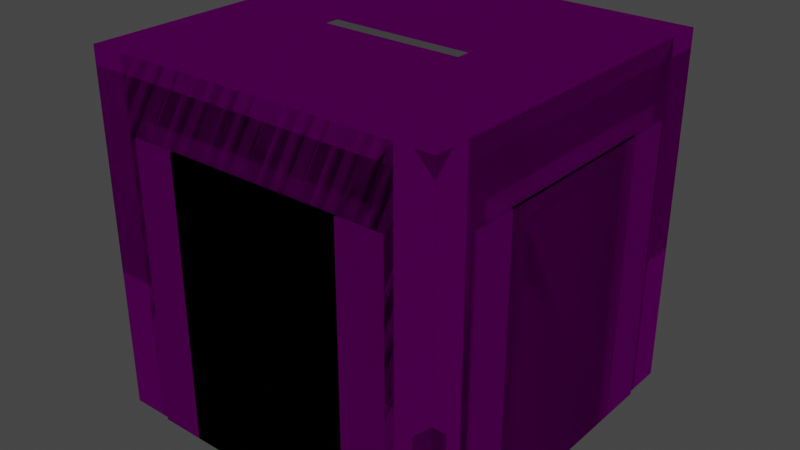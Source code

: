 # Source: map_node_test.blend  (saved by Blender 2.93.20; exported with 4.5.12 LTS)
import bpy
from mathutils import Matrix  # noqa: F401  (used for matrix-valued properties, if any)

bpy.ops.wm.read_factory_settings(use_empty=True)
scene = bpy.context.scene
scene.name = 'Scene'

# ---- collections
col_collection = bpy.data.collections.new('Collection'); scene.collection.children.link(col_collection)
col_north_face = bpy.data.collections.new('NORTH_FACE'); scene.collection.children.link(col_north_face)
col_east_face = bpy.data.collections.new('EAST_FACE'); scene.collection.children.link(col_east_face)
col_south_face = bpy.data.collections.new('SOUTH_FACE'); scene.collection.children.link(col_south_face)
col_west_face = bpy.data.collections.new('WEST_FACE'); scene.collection.children.link(col_west_face)

# ---- images (referenced by path relative to the original .blend; pixels are not part of the script)
import os
ASSET_DIR = os.environ.get("B2B_ASSET_DIR", "")  # directory of the original .blend (textures are referenced by path, not embedded)
HERE = os.path.dirname(os.path.abspath(__file__))  # packed textures are extracted next to this script under _unpacked/

def load_image(name, relpath, width, height, colorspace="sRGB"):
    """Load a texture the original file referenced (path relative to the .blend, or extracted next to this script)."""
    p = next((c for c in (os.path.join(HERE, relpath), os.path.join(ASSET_DIR, relpath)) if relpath and os.path.exists(c)), "")
    if p:
        img = bpy.data.images.load(p, check_existing=True)
        img.name = name
    else:  # same state as the original file: an image datablock whose file is absent (Cycles renders it pink)
        img = bpy.data.images.new(name, width, height)
        img.source = "FILE"
        img.filepath = "//" + (relpath or name)
    img.colorspace_settings.name = colorspace
    return img
img_shopping_tex_floor_1_png = load_image('shopping_tex_floor_1.png', 'shopping_tex_floor_1.png', 1024, 1024, 'sRGB')
img_medlab_wall_png = load_image('medlab_wall.png', 'medlab_wall.png', 1024, 1024, 'sRGB')
img_sliding_door_0_png = load_image('sliding_door_0.png', 'sliding_door_0.png', 1024, 1024, 'sRGB')
img_shopping_tex_floor_1_png_002 = load_image('shopping_tex_floor_1.png.002', 'shopping_tex_floor_1.png', 1024, 1024, 'sRGB')
img_double_door_png = load_image('double door.png', 'double door.png', 1024, 1024, 'sRGB')

# ---- materials (node trees are filled in below, after node groups)
mat_floor_mat = bpy.data.materials.new('FLOOR_MAT')
mat_floor_mat.use_transparent_shadow = False
mat_flat_wall_mat = bpy.data.materials.new('FLAT_WALL_MAT')
mat_flat_wall_mat.use_transparent_shadow = False
mat_pillar_wall_mat = bpy.data.materials.new('PILLAR_WALL_MAT')
mat_pillar_wall_mat.use_transparent_shadow = False
mat_indented_wall_mat = bpy.data.materials.new('INDENTED_WALL_MAT')
mat_indented_wall_mat.use_transparent_shadow = False
mat_door_mat = bpy.data.materials.new('DOOR_MAT')
mat_door_mat.use_transparent_shadow = False
mat_window_flat_wall_mat = bpy.data.materials.new('WINDOW_FLAT_WALL_MAT')
mat_window_flat_wall_mat.use_transparent_shadow = False
mat_double_door_mat = bpy.data.materials.new('DOUBLE_DOOR_MAT')
mat_double_door_mat.use_transparent_shadow = False

# ---- material node trees
mat_floor_mat.use_nodes = True; mat_floor_mat.node_tree.nodes.clear()
_N = mat_floor_mat.node_tree.nodes; _L = mat_floor_mat.node_tree.links
n0 = _N.new('ShaderNodeBsdfPrincipled'); n0.name = 'Principled BSDF'; n0.location = (10, 300)
n0.distribution = 'GGX'
n0.subsurface_method = 'BURLEY'
n0.inputs[3].default_value = 1.45
n0.inputs[13].default_value = 0.0
n0.inputs[27].default_value = (0.0, 0.0, 0.0, 1.0)
n0.inputs[28].default_value = 1.0
n1 = _N.new('ShaderNodeOutputMaterial'); n1.name = 'Material Output'; n1.location = (300, 300)
n2 = _N.new('ShaderNodeTexImage'); n2.name = 'Image Texture'; n2.location = (-280, 280)
n2.image = img_shopping_tex_floor_1_png
_L.new(n0.outputs[0], n1.inputs[0])
_L.new(n2.outputs[0], n0.inputs[0])
n1.is_active_output = True
mat_flat_wall_mat.use_nodes = True; mat_flat_wall_mat.node_tree.nodes.clear()
_N = mat_flat_wall_mat.node_tree.nodes; _L = mat_flat_wall_mat.node_tree.links
n0 = _N.new('ShaderNodeBsdfPrincipled'); n0.name = 'Principled BSDF'; n0.location = (10, 300)
n0.distribution = 'GGX'
n0.subsurface_method = 'BURLEY'
n0.inputs[2].default_value = 0.9505
n0.inputs[3].default_value = 1.45
n0.inputs[13].default_value = 0.0
n0.inputs[27].default_value = (0.0, 0.0, 0.0, 1.0)
n0.inputs[28].default_value = 1.0
n1 = _N.new('ShaderNodeOutputMaterial'); n1.name = 'Material Output'; n1.location = (300, 300)
n2 = _N.new('ShaderNodeTexImage'); n2.name = 'Image Texture'; n2.location = (-280, 280)
n2.image = img_shopping_tex_floor_1_png
_L.new(n0.outputs[0], n1.inputs[0])
_L.new(n2.outputs[0], n0.inputs[0])
n1.is_active_output = True
mat_pillar_wall_mat.use_nodes = True; mat_pillar_wall_mat.node_tree.nodes.clear()
_N = mat_pillar_wall_mat.node_tree.nodes; _L = mat_pillar_wall_mat.node_tree.links
n0 = _N.new('ShaderNodeBsdfPrincipled'); n0.name = 'Principled BSDF'; n0.location = (10, 300)
n0.distribution = 'GGX'
n0.subsurface_method = 'BURLEY'
n0.inputs[2].default_value = 0.802
n0.inputs[3].default_value = 1.45
n0.inputs[13].default_value = 0.0
n0.inputs[15].default_value = 0.08911
n0.inputs[27].default_value = (0.0, 0.0, 0.0, 1.0)
n0.inputs[28].default_value = 1.0
n1 = _N.new('ShaderNodeOutputMaterial'); n1.name = 'Material Output'; n1.location = (300, 300)
n2 = _N.new('ShaderNodeTexImage'); n2.name = 'Image Texture'; n2.location = (-280, 280)
n2.image = img_medlab_wall_png
_L.new(n0.outputs[0], n1.inputs[0])
_L.new(n2.outputs[0], n0.inputs[0])
n1.is_active_output = True
mat_indented_wall_mat.use_nodes = True; mat_indented_wall_mat.node_tree.nodes.clear()
_N = mat_indented_wall_mat.node_tree.nodes; _L = mat_indented_wall_mat.node_tree.links
n0 = _N.new('ShaderNodeBsdfPrincipled'); n0.name = 'Principled BSDF'; n0.location = (10, 300)
n0.distribution = 'GGX'
n0.subsurface_method = 'BURLEY'
n0.inputs[2].default_value = 0.0
n0.inputs[3].default_value = 1.45
n0.inputs[13].default_value = 0.0
n0.inputs[27].default_value = (0.0, 0.0, 0.0, 1.0)
n0.inputs[28].default_value = 1.0
n1 = _N.new('ShaderNodeOutputMaterial'); n1.name = 'Material Output'; n1.location = (300, 300)
n2 = _N.new('ShaderNodeTexImage'); n2.name = 'Image Texture'; n2.location = (-280, 280)
n2.image = img_medlab_wall_png
_L.new(n0.outputs[0], n1.inputs[0])
_L.new(n2.outputs[0], n0.inputs[0])
n1.is_active_output = True
mat_door_mat.use_nodes = True; mat_door_mat.node_tree.nodes.clear()
_N = mat_door_mat.node_tree.nodes; _L = mat_door_mat.node_tree.links
n0 = _N.new('ShaderNodeBsdfPrincipled'); n0.name = 'Principled BSDF'; n0.location = (10, 300)
n0.distribution = 'GGX'
n0.subsurface_method = 'BURLEY'
n0.inputs[1].default_value = 0.3564
n0.inputs[2].default_value = 0.7921
n0.inputs[3].default_value = 1.45
n0.inputs[13].default_value = 0.0
n0.inputs[27].default_value = (0.0, 0.0, 0.0, 1.0)
n0.inputs[28].default_value = 1.0
n1 = _N.new('ShaderNodeOutputMaterial'); n1.name = 'Material Output'; n1.location = (300, 300)
n2 = _N.new('ShaderNodeTexImage'); n2.name = 'Image Texture'; n2.location = (-280, 280)
n2.image = img_sliding_door_0_png
_L.new(n0.outputs[0], n1.inputs[0])
_L.new(n2.outputs[0], n0.inputs[0])
n1.is_active_output = True
mat_window_flat_wall_mat.use_nodes = True; mat_window_flat_wall_mat.node_tree.nodes.clear()
_N = mat_window_flat_wall_mat.node_tree.nodes; _L = mat_window_flat_wall_mat.node_tree.links
n0 = _N.new('ShaderNodeBsdfPrincipled'); n0.name = 'Principled BSDF'; n0.location = (10, 300)
n0.distribution = 'GGX'
n0.subsurface_method = 'BURLEY'
n0.inputs[2].default_value = 0.9505
n0.inputs[3].default_value = 1.45
n0.inputs[13].default_value = 0.0
n0.inputs[27].default_value = (0.0, 0.0, 0.0, 1.0)
n0.inputs[28].default_value = 1.0
n1 = _N.new('ShaderNodeOutputMaterial'); n1.name = 'Material Output'; n1.location = (300, 300)
n2 = _N.new('ShaderNodeTexImage'); n2.name = 'Image Texture'; n2.location = (-280, 280)
n2.image = img_shopping_tex_floor_1_png_002
_L.new(n0.outputs[0], n1.inputs[0])
_L.new(n2.outputs[0], n0.inputs[0])
n1.is_active_output = True
mat_double_door_mat.use_nodes = True; mat_double_door_mat.node_tree.nodes.clear()
_N = mat_double_door_mat.node_tree.nodes; _L = mat_double_door_mat.node_tree.links
n0 = _N.new('ShaderNodeBsdfPrincipled'); n0.name = 'Principled BSDF'; n0.location = (10, 300)
n0.distribution = 'GGX'
n0.subsurface_method = 'BURLEY'
n0.inputs[1].default_value = 0.3564
n0.inputs[2].default_value = 0.7921
n0.inputs[3].default_value = 1.45
n0.inputs[13].default_value = 0.0
n0.inputs[27].default_value = (0.0, 0.0, 0.0, 1.0)
n0.inputs[28].default_value = 1.0
n1 = _N.new('ShaderNodeOutputMaterial'); n1.name = 'Material Output'; n1.location = (300, 300)
n2 = _N.new('ShaderNodeTexImage'); n2.name = 'Image Texture'; n2.location = (-280, 280)
n2.image = img_double_door_png
_L.new(n0.outputs[0], n1.inputs[0])
_L.new(n2.outputs[0], n0.inputs[0])
n1.is_active_output = True

# ---- world
world_world = bpy.data.worlds.new('World'); scene.world = world_world
world_world.use_nodes = True; world_world.node_tree.nodes.clear()
_N = world_world.node_tree.nodes; _L = world_world.node_tree.links
n0 = _N.new('ShaderNodeOutputWorld'); n0.name = 'World Output'; n0.location = (300, 300)
n1 = _N.new('ShaderNodeBackground'); n1.name = 'Background'; n1.location = (10, 300)
n1.inputs[0].default_value = (0.05088, 0.05088, 0.05088, 1.0)
_L.new(n1.outputs[0], n0.inputs[0])
n0.is_active_output = True
world_world.color = (0.05088, 0.05088, 0.05088)
world_world.use_sun_shadow = False
world_world.sun_shadow_jitter_overblur = 0.0

# ---- lights
light_point = bpy.data.lights.new('Point', 'POINT')
light_point.color = (0.6228, 0.5852, 0.6619)
light_point.specular_factor = 0.6982
light_point.diffuse_factor = 0.7072
light_point.transmission_factor = 0.0
light_point.energy = 1.8
light_point.shadow_soft_size = 0.19
light_point.shadow_maximum_resolution = 0.006
light_point.use_absolute_resolution = True

# ---- meshes
me_plane_001 = bpy.data.meshes.new('Plane.001')
me_plane_001.from_pydata([(-1.0, -1.0, 0.0), (1.0, -1.0, 0.0), (-1.0, 1.0, 0.0), (1.0, 1.0, 0.0)], [], [(0, 1, 3, 2)])
_uv = me_plane_001.uv_layers.new(name='UVMap')
_uv.uv.foreach_set('vector', [0.0, 0.0, 1.0, 0.0, 1.0, 1.0, 0.0, 1.0])
me_plane_001.materials.append(mat_floor_mat)
me_plane_001.use_remesh_fix_poles = True
me_plane_001.use_remesh_preserve_attributes = False
me_plane_001.update()
me_plane_009 = bpy.data.meshes.new('Plane.009')
me_plane_009.from_pydata([(-1.0, -1.0, 0.0), (1.0, -1.0, 0.0), (-1.0, 1.0, 0.0), (1.0, 1.0, 0.0)], [], [(0, 1, 3, 2)])
_uv = me_plane_009.uv_layers.new(name='UVMap')
_uv.uv.foreach_set('vector', [0.0, 0.0, 1.0, 0.0, 1.0, 1.0, 0.0, 1.0])
me_plane_009.materials.append(mat_floor_mat)
me_plane_009.use_remesh_fix_poles = True
me_plane_009.use_remesh_preserve_attributes = False
me_plane_009.update()
me_cube = bpy.data.meshes.new('Cube')
me_cube.from_pydata([(-0.5, -0.16, -0.1131), (-0.4, -0.0768, -1.49e-08), (-0.5, 0.16, -0.1131), (-0.4, 0.0768, -1.49e-08), (0.5, -0.16, -0.1131), (0.4, -0.0768, -1.49e-08), (0.5, 0.16, -0.1131), (0.4, 0.0768, -1.49e-08)], [], [(0, 1, 3, 2), (2, 3, 7, 6), (6, 7, 5, 4), (4, 5, 1, 0), (2, 6, 4, 0), (7, 3, 1, 5)])
_uv = me_cube.uv_layers.new(name='UVMap')
_uv.uv.foreach_set('vector', [0.375, 0.0, 0.625, 0.0, 0.625, 0.25, 0.375, 0.25, 0.375, 0.25, 0.625, 0.25, 0.625, 0.5, 0.375, 0.5, 0.375, 0.5, 0.625, 0.5, 0.625, 0.75, 0.375, 0.75, 0.375, 0.75, 0.625, 0.75, 0.625, 1.0, 0.375, 1.0, 0.125, 0.5, 0.375, 0.5, 0.375, 0.75, 0.125, 0.75, 0.625, 0.5, 0.875, 0.5, 0.875, 0.75, 0.625, 0.75])
me_cube.use_remesh_fix_poles = True
me_cube.use_remesh_preserve_attributes = False
me_cube.update()
me_plane_002 = bpy.data.meshes.new('Plane.002')
me_plane_002.from_pydata([(-1.0, -1.0, 0.0), (1.0, -1.0, 0.0), (-1.0, 1.0, 0.0), (1.0, 1.0, 0.0)], [], [(0, 1, 3, 2)])
_uv = me_plane_002.uv_layers.new(name='UVMap')
_uv.uv.foreach_set('vector', [0.0, 0.0, 1.0, 0.0, 1.0, 1.0, 0.0, 1.0])
me_plane_002.materials.append(mat_flat_wall_mat)
me_plane_002.use_remesh_fix_poles = True
me_plane_002.use_remesh_preserve_attributes = False
me_plane_002.update()
me_plane_005 = bpy.data.meshes.new('Plane.005')
me_plane_005.from_pydata([(-1.0, -0.8, -1.51e-08), (1.0, -0.8, -1.51e-08), (-1.0, 0.8, 1.51e-08), (1.0, 0.8, 1.51e-08), (-1.0, -0.8, 0.2), (1.0, -0.8, 0.2), (-1.0, 0.8, 0.2), (1.0, 0.8, 0.2), (-1.0, -1.0, 0.2), (1.0, -1.0, 0.2), (-1.0, 1.0, 0.2), (1.0, 1.0, 0.2), (-1.0, -1.0, 0.0), (1.0, -1.0, 0.0), (-1.0, 1.0, 0.0), (1.0, 1.0, 0.0)], [], [(0, 1, 3, 2), (2, 3, 7, 6), (1, 0, 4, 5), (6, 7, 11, 10), (5, 4, 8, 9), (10, 11, 15, 14), (9, 8, 12, 13)])
_uv = me_plane_005.uv_layers.new(name='UVMap')
_uv.uv.foreach_set('vector', [0.09921, 1.0, 0.09921, 0.0, 0.8992, 0.0, 0.8992, 1.0, 0.8999, 1.0, 0.8999, 0.0, 0.9999, 0.0, 0.9999, 1.0, 0.1, 0.0, 0.1, 1.0, 0.0, 1.0, 1.49e-08, 0.0, 0.9, 1.0, 0.9, 0.0, 1.0, 0.0, 1.0, 1.0, 0.09959, 0.0, 0.09959, 1.0, -0.0004122, 1.0, -0.0004122, 0.0, 0.9002, 1.0, 0.9002, 0.0, 1.0, 0.0, 1.0, 1.0, 0.1, 0.0, 0.1, 1.0, -7.451e-08, 1.0, 8.941e-08, 0.0])
me_plane_005.materials.append(mat_pillar_wall_mat)
me_plane_005.use_remesh_fix_poles = True
me_plane_005.use_remesh_preserve_attributes = False
me_plane_005.update()
me_plane_010 = bpy.data.meshes.new('Plane.010')
me_plane_010.from_pydata([(0.3, -1.0, -7.41e-15), (1.0, -1.0, 0.0), (0.3, 1.0, -7.41e-15), (1.0, 1.0, 0.0), (0.2, -1.0, -0.1), (0.2, 1.0, -0.1), (-0.9, -1.0, -0.1), (-0.9, 1.0, -0.1), (1.0, -1.0, -0.1), (1.0, 1.0, -0.1), (-1.0, -1.0, 0.0), (-1.0, 1.0, 0.0), (-1.0, -1.0, -0.1), (-1.0, 1.0, -0.1)], [], [(0, 1, 3, 2), (0, 2, 5, 4), (4, 5, 7, 6), (2, 3, 9, 5), (1, 0, 4, 8), (6, 7, 11, 10), (6, 10, 12), (11, 7, 13)])
_uv = me_plane_010.uv_layers.new(name='UVMap')
_uv.uv.foreach_set('vector', [1.192e-07, 0.2713, 8.941e-08, 0.0, 1.0, 8.941e-08, 1.0, 0.2713, 1.192e-07, 0.2713, 1.0, 0.2713, 1.0, 0.304, 1.192e-07, 0.304, 1.192e-07, 0.304, 1.0, 0.304, 1.0, 0.95, 0.0, 0.95, 0.9524, 0.2238, 0.9524, 0.0, 1.0, 0.0, 1.0, 0.2714, 1.0, -0.0001997, 1.0, 0.2228, 0.9524, 0.2704, 0.9524, -0.0001997, 0.0, 0.95, 1.0, 0.95, 1.0, 1.0, 0.0, 1.0, 0.0, 0.9524, 0.04762, 1.0, 0.0, 1.0, 0.9861, 0.7619, 0.9861, 0.8292, 0.9524, 0.7956])
me_plane_010.materials.append(mat_indented_wall_mat)
me_plane_010.use_remesh_fix_poles = True
me_plane_010.use_remesh_preserve_attributes = False
me_plane_010.update()
me_cube_001 = bpy.data.meshes.new('Cube.001')
me_cube_001.from_pydata([(-0.4, -0.0124, -1.0), (-0.4, -0.0124, 0.5), (-0.4, 0.138, -1.0), (-0.4, 0.138, 0.5), (0.4, -0.0124, -1.0), (0.4, -0.0124, 0.5), (0.4, 0.138, -1.0), (0.4, 0.138, 0.5), (-0.5, 0.138, -1.0), (-0.5, -0.0124, -1.0), (-0.5, -0.0124, 0.5), (-0.5, 0.138, 0.5), (0.5, 0.138, 0.5), (0.5, 0.138, -1.0), (0.5, -0.0124, -1.0), (0.5, -0.0124, 0.5), (-0.4, -0.0124, 0.6), (-0.4, 0.138, 0.6), (0.4, 0.138, 0.6), (0.4, -0.0124, 0.6), (-0.5, -0.0124, 0.6), (-0.5, 0.138, 0.6), (0.5, 0.138, 0.6), (0.5, -0.0124, 0.6), (-0.4, 0.1096, 0.5), (-0.4, 0.1096, -1.0), (0.4, 0.1096, -1.0), (0.4, 0.1096, 0.5)], [], [(12, 7, 18, 22), (5, 4, 14, 15), (4, 5, 1, 0), (1, 5, 19, 16), (9, 10, 11, 8), (2, 0, 9, 8), (3, 2, 8, 11), (0, 1, 10, 9), (13, 12, 15, 14), (4, 6, 13, 14), (15, 12, 22, 23), (6, 7, 12, 13), (16, 17, 21, 20), (18, 17, 16, 19), (18, 19, 23, 22), (7, 3, 17, 18), (3, 11, 21, 17), (5, 15, 23, 19), (11, 10, 20, 21), (10, 1, 16, 20), (25, 24, 27, 26), (3, 7, 27, 24), (2, 3, 24, 25), (7, 6, 26, 27)])
_uv = me_cube_001.uv_layers.new(name='UVMap')
_uv.uv.foreach_set('vector', [0.002383, 0.9708, 0.06666, 0.9708, 0.06666, 1.0, 0.002383, 1.0, 0.625, 0.75, 0.375, 0.75, 0.375, 0.75, 0.625, 0.75, 0.375, 0.75, 0.625, 0.75, 0.625, 1.0, 0.375, 1.0, 0.625, 1.0, 0.625, 0.75, 0.625, 0.75, 0.625, 1.0, 0.03508, 0.4599, 0.03508, 0.4855, 0.02935, 0.4855, 0.02935, 0.4599, 0.125, 0.5, 0.125, 0.75, 0.125, 0.75, 0.125, 0.5, 0.001194, 0.9706, 0.001194, 0.002215, 0.06406, 0.002215, 0.06406, 0.9706, 0.375, 1.0, 0.625, 1.0, 0.625, 1.0, 0.375, 1.0, 0.02935, 0.4599, 0.02935, 0.4855, 0.02361, 0.4855, 0.02361, 0.4599, 0.375, 0.75, 0.375, 0.5, 0.375, 0.5, 0.375, 0.75, 0.02361, 0.4855, 0.02935, 0.4855, 0.02935, 0.4872, 0.02361, 0.4872, 0.06107, 0.002622, 0.06107, 0.9714, 0.001134, 0.9714, 0.001135, 0.002622, 0.03508, 0.4668, 0.04789, 0.4668, 0.04789, 0.4675, 0.03508, 0.4675, 0.04789, 0.4606, 0.04789, 0.4668, 0.03508, 0.4668, 0.03508, 0.4606, 0.04789, 0.4606, 0.03508, 0.4606, 0.03508, 0.4599, 0.04789, 0.4599, 0.06666, 0.9708, 0.9366, 0.9708, 0.9366, 1.0, 0.06666, 1.0, 0.9366, 0.9708, 0.9995, 0.9708, 0.9995, 1.0, 0.9366, 1.0, 0.625, 0.75, 0.625, 0.75, 0.625, 0.75, 0.625, 0.75, 0.02935, 0.4855, 0.03508, 0.4855, 0.03508, 0.4872, 0.02935, 0.4872, 0.625, 1.0, 0.625, 1.0, 0.625, 1.0, 0.625, 1.0, 0.9308, 0.02718, 0.9308, 0.9728, 0.06373, 0.9728, 0.06373, 0.02718, 0.625, 0.25, 0.625, 0.5, 0.625, 0.5, 0.625, 0.25, 0.375, 0.25, 0.625, 0.25, 0.625, 0.25, 0.375, 0.25, 0.625, 0.5, 0.375, 0.5, 0.375, 0.5, 0.625, 0.5])
me_cube_001.materials.append(mat_door_mat)
me_cube_001.use_remesh_fix_poles = True
me_cube_001.use_remesh_preserve_attributes = False
me_cube_001.update()
me_plane_003 = bpy.data.meshes.new('Plane.003')
me_plane_003.from_pydata([(-1.0, -1.0, 0.0), (1.0, -1.0, 0.0), (-1.0, 1.0, 0.0), (1.0, 1.0, 0.0), (0.3545, -0.6748, 0.0), (-0.705, -0.6748, 0.0), (-0.705, 0.6748, 0.0), (0.3545, 0.6748, 0.0), (0.3545, -0.6748, -0.1), (-0.705, -0.6748, -0.1), (-0.705, 0.6748, -0.1), (0.3545, 0.6748, -0.1), (-1.0, -1.0, -0.1), (1.0, -1.0, -0.1), (-1.0, 1.0, -0.1), (1.0, 1.0, -0.1)], [], [(6, 2, 0, 5), (5, 0, 1, 3, 2, 6, 7, 4), (7, 6, 10, 11), (5, 4, 8, 9), (6, 5, 9, 10), (4, 7, 11, 8), (2, 3, 15, 14), (1, 0, 12, 13)])
_uv = me_plane_003.uv_layers.new(name='UVMap')
_uv.uv.foreach_set('vector', [0.8374, 0.8525, 1.0, 1.0, -5.96e-08, 1.0, 0.1626, 0.8525, 0.1626, 0.8525, -5.96e-08, 1.0, 0.0, -5.96e-08, 1.0, 0.0, 1.0, 1.0, 0.8374, 0.8525, 0.8374, 0.3227, 0.1626, 0.3227, 0.8374, 0.3227, 0.8374, 0.8525, 0.8374, 0.8525, 0.8374, 0.3227, 0.1626, 0.8525, 0.1626, 0.3227, 0.1626, 0.3227, 0.1626, 0.8525, 0.8374, 0.8525, 0.1626, 0.8525, 0.1626, 0.8525, 0.8374, 0.8525, 0.1626, 0.3227, 0.8374, 0.3227, 0.8374, 0.3227, 0.1626, 0.3227, 1.0, 1.0, 1.0, 0.0, 1.0, 0.0, 1.0, 1.0, 0.0, -5.96e-08, -5.96e-08, 1.0, -5.96e-08, 1.0, 0.0, -5.96e-08])
me_plane_003.materials.append(mat_window_flat_wall_mat)
me_plane_003.use_remesh_fix_poles = True
me_plane_003.use_remesh_preserve_attributes = False
me_plane_003.update()
me_cube_002 = bpy.data.meshes.new('Cube.002')
me_cube_002.from_pydata([(-0.4, -0.0124, -1.0), (-0.4, -0.0124, 0.5), (-0.4, 0.138, -1.0), (-0.4, 0.138, 0.5), (0.4, -0.0124, -1.0), (0.4, -0.0124, 0.5), (0.4, 0.138, -1.0), (0.4, 0.138, 0.5), (-0.5, 0.138, -1.0), (-0.5, -0.0124, -1.0), (-0.5, -0.0124, 0.5), (-0.5, 0.138, 0.5), (0.5, 0.138, 0.5), (0.5, 0.138, -1.0), (0.5, -0.0124, -1.0), (0.5, -0.0124, 0.5), (-0.4, -0.0124, 0.6), (-0.4, 0.138, 0.6), (0.4, 0.138, 0.6), (0.4, -0.0124, 0.6), (-0.5, -0.0124, 0.6), (-0.5, 0.138, 0.6), (0.5, 0.138, 0.6), (0.5, -0.0124, 0.6), (-0.4, 0.1096, 0.5), (-0.4, 0.1096, -1.0), (0.4, 0.1096, -1.0), (0.4, 0.1096, 0.5)], [], [(12, 7, 18, 22), (5, 4, 14, 15), (4, 5, 1, 0), (1, 5, 19, 16), (9, 10, 11, 8), (2, 0, 9, 8), (3, 2, 8, 11), (0, 1, 10, 9), (13, 12, 15, 14), (4, 6, 13, 14), (15, 12, 22, 23), (6, 7, 12, 13), (16, 17, 21, 20), (18, 17, 16, 19), (18, 19, 23, 22), (7, 3, 17, 18), (3, 11, 21, 17), (5, 15, 23, 19), (11, 10, 20, 21), (10, 1, 16, 20), (25, 24, 27, 26), (3, 7, 27, 24), (2, 3, 24, 25), (7, 6, 26, 27)])
_uv = me_cube_002.uv_layers.new(name='UVMap')
_uv.uv.foreach_set('vector', [0.6625, 0.9141, 0.7268, 0.9141, 0.7268, 0.9436, 0.6625, 0.9436, 0.625, 0.75, 0.375, 0.75, 0.375, 0.75, 0.625, 0.75, 0.375, 0.75, 0.625, 0.75, 0.625, 1.0, 0.375, 1.0, 0.625, 1.0, 0.625, 0.75, 0.625, 0.75, 0.625, 1.0, 0.7187, 0.9188, 0.7187, 0.9445, 0.7129, 0.9445, 0.7129, 0.9188, 0.125, 0.5, 0.125, 0.75, 0.125, 0.75, 0.125, 0.5, 0.8696, 0.9444, 0.5979, 0.9444, 0.5979, 0.9268, 0.8696, 0.9268, 0.375, 1.0, 0.625, 1.0, 0.625, 1.0, 0.375, 1.0, 0.7129, 0.9188, 0.7129, 0.9445, 0.7072, 0.9445, 0.7072, 0.9188, 0.375, 0.75, 0.375, 0.5, 0.375, 0.5, 0.375, 0.75, 0.7072, 0.9445, 0.7129, 0.9445, 0.7129, 0.9462, 0.7072, 0.9462, 0.5878, 0.9267, 0.8963, 0.9267, 0.8963, 0.9458, 0.5878, 0.9458, 0.7187, 0.9257, 0.7315, 0.9257, 0.7315, 0.9265, 0.7187, 0.9265, 0.7315, 0.9196, 0.7315, 0.9257, 0.7187, 0.9257, 0.7187, 0.9196, 0.7315, 0.9196, 0.7187, 0.9196, 0.7187, 0.9188, 0.7315, 0.9188, 0.6026, 0.9397, 0.8889, 0.9397, 0.8889, 0.9494, 0.6026, 0.9494, 0.6944, 0.922, 0.7573, 0.922, 0.7573, 0.9514, 0.6944, 0.9514, 0.625, 0.75, 0.625, 0.75, 0.625, 0.75, 0.625, 0.75, 0.7129, 0.9445, 0.7187, 0.9445, 0.7187, 0.9462, 0.7129, 0.9462, 0.625, 1.0, 0.625, 1.0, 0.625, 1.0, 0.625, 1.0, 0.9507, 0.01683, 0.9656, 0.9781, 0.02823, 0.9675, 0.03679, 0.01996, 0.7586, 0.9191, 0.7586, 0.9559, 0.7586, 0.9559, 0.7586, 0.9191, 0.7219, 0.9191, 0.7586, 0.9191, 0.7586, 0.9191, 0.7219, 0.9191, 0.7586, 0.9559, 0.7219, 0.9559, 0.7219, 0.9559, 0.7586, 0.9559])
me_cube_002.materials.append(mat_double_door_mat)
me_cube_002.use_remesh_fix_poles = True
me_cube_002.use_remesh_preserve_attributes = False
me_cube_002.update()
me_plane_017 = bpy.data.meshes.new('Plane.017')
me_plane_017.from_pydata([(-1.0, -0.8, -1.51e-08), (1.0, -0.8, -1.51e-08), (-1.0, 0.8, 1.51e-08), (1.0, 0.8, 1.51e-08), (-1.0, -0.8, 0.2), (1.0, -0.8, 0.2), (-1.0, 0.8, 0.2), (1.0, 0.8, 0.2), (-1.0, -1.0, 0.2), (1.0, -1.0, 0.2), (-1.0, 1.0, 0.2), (1.0, 1.0, 0.2), (-1.0, -1.0, 0.0), (1.0, -1.0, 0.0), (-1.0, 1.0, 0.0), (1.0, 1.0, 0.0)], [], [(0, 1, 3, 2), (2, 3, 7, 6), (1, 0, 4, 5), (6, 7, 11, 10), (5, 4, 8, 9), (10, 11, 15, 14), (9, 8, 12, 13)])
_uv = me_plane_017.uv_layers.new(name='UVMap')
_uv.uv.foreach_set('vector', [0.09921, 1.0, 0.09921, 0.0, 0.8992, 0.0, 0.8992, 1.0, 0.8999, 1.0, 0.8999, 0.0, 0.9999, 0.0, 0.9999, 1.0, 0.1, 0.0, 0.1, 1.0, 0.0, 1.0, 1.49e-08, 0.0, 0.9, 1.0, 0.9, 0.0, 1.0, 0.0, 1.0, 1.0, 0.09959, 0.0, 0.09959, 1.0, -0.0004122, 1.0, -0.0004122, 0.0, 0.9002, 1.0, 0.9002, 0.0, 1.0, 0.0, 1.0, 1.0, 0.1, 0.0, 0.1, 1.0, -7.451e-08, 1.0, 8.941e-08, 0.0])
me_plane_017.materials.append(mat_pillar_wall_mat)
me_plane_017.use_remesh_fix_poles = True
me_plane_017.use_remesh_preserve_attributes = False
me_plane_017.update()
me_cube_006 = bpy.data.meshes.new('Cube.006')
me_cube_006.from_pydata([(-0.4, -0.0124, -1.0), (-0.4, -0.0124, 0.5), (-0.4, 0.138, -1.0), (-0.4, 0.138, 0.5), (0.4, -0.0124, -1.0), (0.4, -0.0124, 0.5), (0.4, 0.138, -1.0), (0.4, 0.138, 0.5), (-0.5, 0.138, -1.0), (-0.5, -0.0124, -1.0), (-0.5, -0.0124, 0.5), (-0.5, 0.138, 0.5), (0.5, 0.138, 0.5), (0.5, 0.138, -1.0), (0.5, -0.0124, -1.0), (0.5, -0.0124, 0.5), (-0.4, -0.0124, 0.6), (-0.4, 0.138, 0.6), (0.4, 0.138, 0.6), (0.4, -0.0124, 0.6), (-0.5, -0.0124, 0.6), (-0.5, 0.138, 0.6), (0.5, 0.138, 0.6), (0.5, -0.0124, 0.6), (-0.4, 0.1096, 0.5), (-0.4, 0.1096, -1.0), (0.4, 0.1096, -1.0), (0.4, 0.1096, 0.5)], [], [(12, 7, 18, 22), (5, 4, 14, 15), (4, 5, 1, 0), (1, 5, 19, 16), (9, 10, 11, 8), (2, 0, 9, 8), (3, 2, 8, 11), (0, 1, 10, 9), (13, 12, 15, 14), (4, 6, 13, 14), (15, 12, 22, 23), (6, 7, 12, 13), (16, 17, 21, 20), (18, 17, 16, 19), (18, 19, 23, 22), (7, 3, 17, 18), (3, 11, 21, 17), (5, 15, 23, 19), (11, 10, 20, 21), (10, 1, 16, 20), (25, 24, 27, 26), (3, 7, 27, 24), (2, 3, 24, 25), (7, 6, 26, 27)])
_uv = me_cube_006.uv_layers.new(name='UVMap')
_uv.uv.foreach_set('vector', [0.002383, 0.9708, 0.06666, 0.9708, 0.06666, 1.0, 0.002383, 1.0, 0.625, 0.75, 0.375, 0.75, 0.375, 0.75, 0.625, 0.75, 0.375, 0.75, 0.625, 0.75, 0.625, 1.0, 0.375, 1.0, 0.625, 1.0, 0.625, 0.75, 0.625, 0.75, 0.625, 1.0, 0.03508, 0.4599, 0.03508, 0.4855, 0.02935, 0.4855, 0.02935, 0.4599, 0.125, 0.5, 0.125, 0.75, 0.125, 0.75, 0.125, 0.5, 0.001194, 0.9706, 0.001194, 0.002215, 0.06406, 0.002215, 0.06406, 0.9706, 0.375, 1.0, 0.625, 1.0, 0.625, 1.0, 0.375, 1.0, 0.02935, 0.4599, 0.02935, 0.4855, 0.02361, 0.4855, 0.02361, 0.4599, 0.375, 0.75, 0.375, 0.5, 0.375, 0.5, 0.375, 0.75, 0.02361, 0.4855, 0.02935, 0.4855, 0.02935, 0.4872, 0.02361, 0.4872, 0.06107, 0.002622, 0.06107, 0.9714, 0.001134, 0.9714, 0.001135, 0.002622, 0.03508, 0.4668, 0.04789, 0.4668, 0.04789, 0.4675, 0.03508, 0.4675, 0.04789, 0.4606, 0.04789, 0.4668, 0.03508, 0.4668, 0.03508, 0.4606, 0.04789, 0.4606, 0.03508, 0.4606, 0.03508, 0.4599, 0.04789, 0.4599, 0.06666, 0.9708, 0.9366, 0.9708, 0.9366, 1.0, 0.06666, 1.0, 0.9366, 0.9708, 0.9995, 0.9708, 0.9995, 1.0, 0.9366, 1.0, 0.625, 0.75, 0.625, 0.75, 0.625, 0.75, 0.625, 0.75, 0.02935, 0.4855, 0.03508, 0.4855, 0.03508, 0.4872, 0.02935, 0.4872, 0.625, 1.0, 0.625, 1.0, 0.625, 1.0, 0.625, 1.0, 0.9308, 0.02718, 0.9308, 0.9728, 0.06373, 0.9728, 0.06373, 0.02718, 0.625, 0.25, 0.625, 0.5, 0.625, 0.5, 0.625, 0.25, 0.375, 0.25, 0.625, 0.25, 0.625, 0.25, 0.375, 0.25, 0.625, 0.5, 0.375, 0.5, 0.375, 0.5, 0.625, 0.5])
me_cube_006.materials.append(mat_door_mat)
me_cube_006.use_remesh_fix_poles = True
me_cube_006.use_remesh_preserve_attributes = False
me_cube_006.update()
me_plane_018 = bpy.data.meshes.new('Plane.018')
me_plane_018.from_pydata([(0.3, -1.0, -7.41e-15), (1.0, -1.0, 0.0), (0.3, 1.0, -7.41e-15), (1.0, 1.0, 0.0), (0.2, -1.0, -0.1), (0.2, 1.0, -0.1), (-0.9, -1.0, -0.1), (-0.9, 1.0, -0.1), (1.0, -1.0, -0.1), (1.0, 1.0, -0.1), (-1.0, -1.0, 0.0), (-1.0, 1.0, 0.0), (-1.0, -1.0, -0.1), (-1.0, 1.0, -0.1)], [], [(0, 1, 3, 2), (0, 2, 5, 4), (4, 5, 7, 6), (2, 3, 9, 5), (1, 0, 4, 8), (6, 7, 11, 10), (6, 10, 12), (11, 7, 13)])
_uv = me_plane_018.uv_layers.new(name='UVMap')
_uv.uv.foreach_set('vector', [1.192e-07, 0.2713, 8.941e-08, 0.0, 1.0, 8.941e-08, 1.0, 0.2713, 1.192e-07, 0.2713, 1.0, 0.2713, 1.0, 0.304, 1.192e-07, 0.304, 1.192e-07, 0.304, 1.0, 0.304, 1.0, 0.95, 0.0, 0.95, 0.9524, 0.2238, 0.9524, 0.0, 1.0, 0.0, 1.0, 0.2714, 1.0, -0.0001997, 1.0, 0.2228, 0.9524, 0.2704, 0.9524, -0.0001997, 0.0, 0.95, 1.0, 0.95, 1.0, 1.0, 0.0, 1.0, 0.0, 0.9524, 0.04762, 1.0, 0.0, 1.0, 0.9861, 0.7619, 0.9861, 0.8292, 0.9524, 0.7956])
me_plane_018.materials.append(mat_indented_wall_mat)
me_plane_018.use_remesh_fix_poles = True
me_plane_018.use_remesh_preserve_attributes = False
me_plane_018.update()
me_plane_019 = bpy.data.meshes.new('Plane.019')
me_plane_019.from_pydata([(-1.0, -1.0, 0.0), (1.0, -1.0, 0.0), (-1.0, 1.0, 0.0), (1.0, 1.0, 0.0)], [], [(0, 1, 3, 2)])
_uv = me_plane_019.uv_layers.new(name='UVMap')
_uv.uv.foreach_set('vector', [0.0, 0.0, 1.0, 0.0, 1.0, 1.0, 0.0, 1.0])
me_plane_019.materials.append(mat_flat_wall_mat)
me_plane_019.use_remesh_fix_poles = True
me_plane_019.use_remesh_preserve_attributes = False
me_plane_019.update()
me_plane_004 = bpy.data.meshes.new('Plane.004')
me_plane_004.from_pydata([(-1.0, -1.0, 0.0), (1.0, -1.0, 0.0), (-1.0, 1.0, 0.0), (1.0, 1.0, 0.0), (0.3545, -0.6748, 0.0), (-0.705, -0.6748, 0.0), (-0.705, 0.6748, 0.0), (0.3545, 0.6748, 0.0), (0.3545, -0.6748, -0.1), (-0.705, -0.6748, -0.1), (-0.705, 0.6748, -0.1), (0.3545, 0.6748, -0.1), (-1.0, -1.0, -0.1), (1.0, -1.0, -0.1), (-1.0, 1.0, -0.1), (1.0, 1.0, -0.1)], [], [(6, 2, 0, 5), (5, 0, 1, 3, 2, 6, 7, 4), (7, 6, 10, 11), (5, 4, 8, 9), (6, 5, 9, 10), (4, 7, 11, 8), (2, 3, 15, 14), (1, 0, 12, 13)])
_uv = me_plane_004.uv_layers.new(name='UVMap')
_uv.uv.foreach_set('vector', [0.8374, 0.8525, 1.0, 1.0, -5.96e-08, 1.0, 0.1626, 0.8525, 0.1626, 0.8525, -5.96e-08, 1.0, 0.0, -5.96e-08, 1.0, 0.0, 1.0, 1.0, 0.8374, 0.8525, 0.8374, 0.3227, 0.1626, 0.3227, 0.8374, 0.3227, 0.8374, 0.8525, 0.8374, 0.8525, 0.8374, 0.3227, 0.1626, 0.8525, 0.1626, 0.3227, 0.1626, 0.3227, 0.1626, 0.8525, 0.8374, 0.8525, 0.1626, 0.8525, 0.1626, 0.8525, 0.8374, 0.8525, 0.1626, 0.3227, 0.8374, 0.3227, 0.8374, 0.3227, 0.1626, 0.3227, 1.0, 1.0, 1.0, 0.0, 1.0, 0.0, 1.0, 1.0, 0.0, -5.96e-08, -5.96e-08, 1.0, -5.96e-08, 1.0, 0.0, -5.96e-08])
me_plane_004.materials.append(mat_window_flat_wall_mat)
me_plane_004.use_remesh_fix_poles = True
me_plane_004.use_remesh_preserve_attributes = False
me_plane_004.update()
me_cube_003 = bpy.data.meshes.new('Cube.003')
me_cube_003.from_pydata([(-0.4, -0.0124, -1.0), (-0.4, -0.0124, 0.5), (-0.4, 0.138, -1.0), (-0.4, 0.138, 0.5), (0.4, -0.0124, -1.0), (0.4, -0.0124, 0.5), (0.4, 0.138, -1.0), (0.4, 0.138, 0.5), (-0.5, 0.138, -1.0), (-0.5, -0.0124, -1.0), (-0.5, -0.0124, 0.5), (-0.5, 0.138, 0.5), (0.5, 0.138, 0.5), (0.5, 0.138, -1.0), (0.5, -0.0124, -1.0), (0.5, -0.0124, 0.5), (-0.4, -0.0124, 0.6), (-0.4, 0.138, 0.6), (0.4, 0.138, 0.6), (0.4, -0.0124, 0.6), (-0.5, -0.0124, 0.6), (-0.5, 0.138, 0.6), (0.5, 0.138, 0.6), (0.5, -0.0124, 0.6), (-0.4, 0.1096, 0.5), (-0.4, 0.1096, -1.0), (0.4, 0.1096, -1.0), (0.4, 0.1096, 0.5)], [], [(12, 7, 18, 22), (5, 4, 14, 15), (4, 5, 1, 0), (1, 5, 19, 16), (9, 10, 11, 8), (2, 0, 9, 8), (3, 2, 8, 11), (0, 1, 10, 9), (13, 12, 15, 14), (4, 6, 13, 14), (15, 12, 22, 23), (6, 7, 12, 13), (16, 17, 21, 20), (18, 17, 16, 19), (18, 19, 23, 22), (7, 3, 17, 18), (3, 11, 21, 17), (5, 15, 23, 19), (11, 10, 20, 21), (10, 1, 16, 20), (25, 24, 27, 26), (3, 7, 27, 24), (2, 3, 24, 25), (7, 6, 26, 27)])
_uv = me_cube_003.uv_layers.new(name='UVMap')
_uv.uv.foreach_set('vector', [0.6625, 0.9141, 0.7268, 0.9141, 0.7268, 0.9436, 0.6625, 0.9436, 0.625, 0.75, 0.375, 0.75, 0.375, 0.75, 0.625, 0.75, 0.375, 0.75, 0.625, 0.75, 0.625, 1.0, 0.375, 1.0, 0.625, 1.0, 0.625, 0.75, 0.625, 0.75, 0.625, 1.0, 0.7187, 0.9188, 0.7187, 0.9445, 0.7129, 0.9445, 0.7129, 0.9188, 0.125, 0.5, 0.125, 0.75, 0.125, 0.75, 0.125, 0.5, 0.8696, 0.9444, 0.5979, 0.9444, 0.5979, 0.9268, 0.8696, 0.9268, 0.375, 1.0, 0.625, 1.0, 0.625, 1.0, 0.375, 1.0, 0.7129, 0.9188, 0.7129, 0.9445, 0.7072, 0.9445, 0.7072, 0.9188, 0.375, 0.75, 0.375, 0.5, 0.375, 0.5, 0.375, 0.75, 0.7072, 0.9445, 0.7129, 0.9445, 0.7129, 0.9462, 0.7072, 0.9462, 0.5878, 0.9267, 0.8963, 0.9267, 0.8963, 0.9458, 0.5878, 0.9458, 0.7187, 0.9257, 0.7315, 0.9257, 0.7315, 0.9265, 0.7187, 0.9265, 0.7315, 0.9196, 0.7315, 0.9257, 0.7187, 0.9257, 0.7187, 0.9196, 0.7315, 0.9196, 0.7187, 0.9196, 0.7187, 0.9188, 0.7315, 0.9188, 0.6026, 0.9397, 0.8889, 0.9397, 0.8889, 0.9494, 0.6026, 0.9494, 0.6944, 0.922, 0.7573, 0.922, 0.7573, 0.9514, 0.6944, 0.9514, 0.625, 0.75, 0.625, 0.75, 0.625, 0.75, 0.625, 0.75, 0.7129, 0.9445, 0.7187, 0.9445, 0.7187, 0.9462, 0.7129, 0.9462, 0.625, 1.0, 0.625, 1.0, 0.625, 1.0, 0.625, 1.0, 0.9507, 0.01683, 0.9656, 0.9781, 0.02823, 0.9675, 0.03679, 0.01996, 0.7586, 0.9191, 0.7586, 0.9559, 0.7586, 0.9559, 0.7586, 0.9191, 0.7219, 0.9191, 0.7586, 0.9191, 0.7586, 0.9191, 0.7219, 0.9191, 0.7586, 0.9559, 0.7219, 0.9559, 0.7219, 0.9559, 0.7586, 0.9559])
me_cube_003.materials.append(mat_double_door_mat)
me_cube_003.use_remesh_fix_poles = True
me_cube_003.use_remesh_preserve_attributes = False
me_cube_003.update()
me_cube_007 = bpy.data.meshes.new('Cube.007')
me_cube_007.from_pydata([(-0.4, -0.0124, -1.0), (-0.4, -0.0124, 0.5), (-0.4, 0.138, -1.0), (-0.4, 0.138, 0.5), (0.4, -0.0124, -1.0), (0.4, -0.0124, 0.5), (0.4, 0.138, -1.0), (0.4, 0.138, 0.5), (-0.5, 0.138, -1.0), (-0.5, -0.0124, -1.0), (-0.5, -0.0124, 0.5), (-0.5, 0.138, 0.5), (0.5, 0.138, 0.5), (0.5, 0.138, -1.0), (0.5, -0.0124, -1.0), (0.5, -0.0124, 0.5), (-0.4, -0.0124, 0.6), (-0.4, 0.138, 0.6), (0.4, 0.138, 0.6), (0.4, -0.0124, 0.6), (-0.5, -0.0124, 0.6), (-0.5, 0.138, 0.6), (0.5, 0.138, 0.6), (0.5, -0.0124, 0.6), (-0.4, 0.1096, 0.5), (-0.4, 0.1096, -1.0), (0.4, 0.1096, -1.0), (0.4, 0.1096, 0.5)], [], [(12, 7, 18, 22), (5, 4, 14, 15), (4, 5, 1, 0), (1, 5, 19, 16), (9, 10, 11, 8), (2, 0, 9, 8), (3, 2, 8, 11), (0, 1, 10, 9), (13, 12, 15, 14), (4, 6, 13, 14), (15, 12, 22, 23), (6, 7, 12, 13), (16, 17, 21, 20), (18, 17, 16, 19), (18, 19, 23, 22), (7, 3, 17, 18), (3, 11, 21, 17), (5, 15, 23, 19), (11, 10, 20, 21), (10, 1, 16, 20), (25, 24, 27, 26), (3, 7, 27, 24), (2, 3, 24, 25), (7, 6, 26, 27)])
_uv = me_cube_007.uv_layers.new(name='UVMap')
_uv.uv.foreach_set('vector', [0.002383, 0.9708, 0.06666, 0.9708, 0.06666, 1.0, 0.002383, 1.0, 0.625, 0.75, 0.375, 0.75, 0.375, 0.75, 0.625, 0.75, 0.375, 0.75, 0.625, 0.75, 0.625, 1.0, 0.375, 1.0, 0.625, 1.0, 0.625, 0.75, 0.625, 0.75, 0.625, 1.0, 0.03508, 0.4599, 0.03508, 0.4855, 0.02935, 0.4855, 0.02935, 0.4599, 0.125, 0.5, 0.125, 0.75, 0.125, 0.75, 0.125, 0.5, 0.001194, 0.9706, 0.001194, 0.002215, 0.06406, 0.002215, 0.06406, 0.9706, 0.375, 1.0, 0.625, 1.0, 0.625, 1.0, 0.375, 1.0, 0.02935, 0.4599, 0.02935, 0.4855, 0.02361, 0.4855, 0.02361, 0.4599, 0.375, 0.75, 0.375, 0.5, 0.375, 0.5, 0.375, 0.75, 0.02361, 0.4855, 0.02935, 0.4855, 0.02935, 0.4872, 0.02361, 0.4872, 0.06107, 0.002622, 0.06107, 0.9714, 0.001134, 0.9714, 0.001135, 0.002622, 0.03508, 0.4668, 0.04789, 0.4668, 0.04789, 0.4675, 0.03508, 0.4675, 0.04789, 0.4606, 0.04789, 0.4668, 0.03508, 0.4668, 0.03508, 0.4606, 0.04789, 0.4606, 0.03508, 0.4606, 0.03508, 0.4599, 0.04789, 0.4599, 0.06666, 0.9708, 0.9366, 0.9708, 0.9366, 1.0, 0.06666, 1.0, 0.9366, 0.9708, 0.9995, 0.9708, 0.9995, 1.0, 0.9366, 1.0, 0.625, 0.75, 0.625, 0.75, 0.625, 0.75, 0.625, 0.75, 0.02935, 0.4855, 0.03508, 0.4855, 0.03508, 0.4872, 0.02935, 0.4872, 0.625, 1.0, 0.625, 1.0, 0.625, 1.0, 0.625, 1.0, 0.9308, 0.02718, 0.9308, 0.9728, 0.06373, 0.9728, 0.06373, 0.02718, 0.625, 0.25, 0.625, 0.5, 0.625, 0.5, 0.625, 0.25, 0.375, 0.25, 0.625, 0.25, 0.625, 0.25, 0.375, 0.25, 0.625, 0.5, 0.375, 0.5, 0.375, 0.5, 0.625, 0.5])
me_cube_007.materials.append(mat_door_mat)
me_cube_007.use_remesh_fix_poles = True
me_cube_007.use_remesh_preserve_attributes = False
me_cube_007.update()
me_plane_020 = bpy.data.meshes.new('Plane.020')
me_plane_020.from_pydata([(-1.0, -1.0, 0.0), (1.0, -1.0, 0.0), (-1.0, 1.0, 0.0), (1.0, 1.0, 0.0)], [], [(0, 1, 3, 2)])
_uv = me_plane_020.uv_layers.new(name='UVMap')
_uv.uv.foreach_set('vector', [0.0, 0.0, 1.0, 0.0, 1.0, 1.0, 0.0, 1.0])
me_plane_020.materials.append(mat_flat_wall_mat)
me_plane_020.use_remesh_fix_poles = True
me_plane_020.use_remesh_preserve_attributes = False
me_plane_020.update()
me_plane_021 = bpy.data.meshes.new('Plane.021')
me_plane_021.from_pydata([(0.3, -1.0, -7.41e-15), (1.0, -1.0, 0.0), (0.3, 1.0, -7.41e-15), (1.0, 1.0, 0.0), (0.2, -1.0, -0.1), (0.2, 1.0, -0.1), (-0.9, -1.0, -0.1), (-0.9, 1.0, -0.1), (1.0, -1.0, -0.1), (1.0, 1.0, -0.1), (-1.0, -1.0, 0.0), (-1.0, 1.0, 0.0), (-1.0, -1.0, -0.1), (-1.0, 1.0, -0.1)], [], [(0, 1, 3, 2), (0, 2, 5, 4), (4, 5, 7, 6), (2, 3, 9, 5), (1, 0, 4, 8), (6, 7, 11, 10), (6, 10, 12), (11, 7, 13)])
_uv = me_plane_021.uv_layers.new(name='UVMap')
_uv.uv.foreach_set('vector', [1.192e-07, 0.2713, 8.941e-08, 0.0, 1.0, 8.941e-08, 1.0, 0.2713, 1.192e-07, 0.2713, 1.0, 0.2713, 1.0, 0.304, 1.192e-07, 0.304, 1.192e-07, 0.304, 1.0, 0.304, 1.0, 0.95, 0.0, 0.95, 0.9524, 0.2238, 0.9524, 0.0, 1.0, 0.0, 1.0, 0.2714, 1.0, -0.0001997, 1.0, 0.2228, 0.9524, 0.2704, 0.9524, -0.0001997, 0.0, 0.95, 1.0, 0.95, 1.0, 1.0, 0.0, 1.0, 0.0, 0.9524, 0.04762, 1.0, 0.0, 1.0, 0.9861, 0.7619, 0.9861, 0.8292, 0.9524, 0.7956])
me_plane_021.materials.append(mat_indented_wall_mat)
me_plane_021.use_remesh_fix_poles = True
me_plane_021.use_remesh_preserve_attributes = False
me_plane_021.update()
me_plane_022 = bpy.data.meshes.new('Plane.022')
me_plane_022.from_pydata([(-1.0, -0.8, -1.51e-08), (1.0, -0.8, -1.51e-08), (-1.0, 0.8, 1.51e-08), (1.0, 0.8, 1.51e-08), (-1.0, -0.8, 0.2), (1.0, -0.8, 0.2), (-1.0, 0.8, 0.2), (1.0, 0.8, 0.2), (-1.0, -1.0, 0.2), (1.0, -1.0, 0.2), (-1.0, 1.0, 0.2), (1.0, 1.0, 0.2), (-1.0, -1.0, 0.0), (1.0, -1.0, 0.0), (-1.0, 1.0, 0.0), (1.0, 1.0, 0.0)], [], [(0, 1, 3, 2), (2, 3, 7, 6), (1, 0, 4, 5), (6, 7, 11, 10), (5, 4, 8, 9), (10, 11, 15, 14), (9, 8, 12, 13)])
_uv = me_plane_022.uv_layers.new(name='UVMap')
_uv.uv.foreach_set('vector', [0.09921, 1.0, 0.09921, 0.0, 0.8992, 0.0, 0.8992, 1.0, 0.8999, 1.0, 0.8999, 0.0, 0.9999, 0.0, 0.9999, 1.0, 0.1, 0.0, 0.1, 1.0, 0.0, 1.0, 1.49e-08, 0.0, 0.9, 1.0, 0.9, 0.0, 1.0, 0.0, 1.0, 1.0, 0.09959, 0.0, 0.09959, 1.0, -0.0004122, 1.0, -0.0004122, 0.0, 0.9002, 1.0, 0.9002, 0.0, 1.0, 0.0, 1.0, 1.0, 0.1, 0.0, 0.1, 1.0, -7.451e-08, 1.0, 8.941e-08, 0.0])
me_plane_022.materials.append(mat_indented_wall_mat)
me_plane_022.use_remesh_fix_poles = True
me_plane_022.use_remesh_preserve_attributes = False
me_plane_022.update()
me_plane_006 = bpy.data.meshes.new('Plane.006')
me_plane_006.from_pydata([(-1.0, -1.0, 0.0), (1.0, -1.0, 0.0), (-1.0, 1.0, 0.0), (1.0, 1.0, 0.0), (0.3545, -0.6748, 0.0), (-0.705, -0.6748, 0.0), (-0.705, 0.6748, 0.0), (0.3545, 0.6748, 0.0), (0.3545, -0.6748, -0.1), (-0.705, -0.6748, -0.1), (-0.705, 0.6748, -0.1), (0.3545, 0.6748, -0.1), (-1.0, -1.0, -0.1), (1.0, -1.0, -0.1), (-1.0, 1.0, -0.1), (1.0, 1.0, -0.1)], [], [(6, 2, 0, 5), (5, 0, 1, 3, 2, 6, 7, 4), (7, 6, 10, 11), (5, 4, 8, 9), (6, 5, 9, 10), (4, 7, 11, 8), (2, 3, 15, 14), (1, 0, 12, 13)])
_uv = me_plane_006.uv_layers.new(name='UVMap')
_uv.uv.foreach_set('vector', [0.8374, 0.8525, 1.0, 1.0, -5.96e-08, 1.0, 0.1626, 0.8525, 0.1626, 0.8525, -5.96e-08, 1.0, 0.0, -5.96e-08, 1.0, 0.0, 1.0, 1.0, 0.8374, 0.8525, 0.8374, 0.3227, 0.1626, 0.3227, 0.8374, 0.3227, 0.8374, 0.8525, 0.8374, 0.8525, 0.8374, 0.3227, 0.1626, 0.8525, 0.1626, 0.3227, 0.1626, 0.3227, 0.1626, 0.8525, 0.8374, 0.8525, 0.1626, 0.8525, 0.1626, 0.8525, 0.8374, 0.8525, 0.1626, 0.3227, 0.8374, 0.3227, 0.8374, 0.3227, 0.1626, 0.3227, 1.0, 1.0, 1.0, 0.0, 1.0, 0.0, 1.0, 1.0, 0.0, -5.96e-08, -5.96e-08, 1.0, -5.96e-08, 1.0, 0.0, -5.96e-08])
me_plane_006.materials.append(mat_window_flat_wall_mat)
me_plane_006.use_remesh_fix_poles = True
me_plane_006.use_remesh_preserve_attributes = False
me_plane_006.update()
me_cube_004 = bpy.data.meshes.new('Cube.004')
me_cube_004.from_pydata([(-0.4, -0.0124, -1.0), (-0.4, -0.0124, 0.5), (-0.4, 0.138, -1.0), (-0.4, 0.138, 0.5), (0.4, -0.0124, -1.0), (0.4, -0.0124, 0.5), (0.4, 0.138, -1.0), (0.4, 0.138, 0.5), (-0.5, 0.138, -1.0), (-0.5, -0.0124, -1.0), (-0.5, -0.0124, 0.5), (-0.5, 0.138, 0.5), (0.5, 0.138, 0.5), (0.5, 0.138, -1.0), (0.5, -0.0124, -1.0), (0.5, -0.0124, 0.5), (-0.4, -0.0124, 0.6), (-0.4, 0.138, 0.6), (0.4, 0.138, 0.6), (0.4, -0.0124, 0.6), (-0.5, -0.0124, 0.6), (-0.5, 0.138, 0.6), (0.5, 0.138, 0.6), (0.5, -0.0124, 0.6), (-0.4, 0.1096, 0.5), (-0.4, 0.1096, -1.0), (0.4, 0.1096, -1.0), (0.4, 0.1096, 0.5)], [], [(12, 7, 18, 22), (5, 4, 14, 15), (4, 5, 1, 0), (1, 5, 19, 16), (9, 10, 11, 8), (2, 0, 9, 8), (3, 2, 8, 11), (0, 1, 10, 9), (13, 12, 15, 14), (4, 6, 13, 14), (15, 12, 22, 23), (6, 7, 12, 13), (16, 17, 21, 20), (18, 17, 16, 19), (18, 19, 23, 22), (7, 3, 17, 18), (3, 11, 21, 17), (5, 15, 23, 19), (11, 10, 20, 21), (10, 1, 16, 20), (25, 24, 27, 26), (3, 7, 27, 24), (2, 3, 24, 25), (7, 6, 26, 27)])
_uv = me_cube_004.uv_layers.new(name='UVMap')
_uv.uv.foreach_set('vector', [0.6625, 0.9141, 0.7268, 0.9141, 0.7268, 0.9436, 0.6625, 0.9436, 0.625, 0.75, 0.375, 0.75, 0.375, 0.75, 0.625, 0.75, 0.375, 0.75, 0.625, 0.75, 0.625, 1.0, 0.375, 1.0, 0.625, 1.0, 0.625, 0.75, 0.625, 0.75, 0.625, 1.0, 0.7187, 0.9188, 0.7187, 0.9445, 0.7129, 0.9445, 0.7129, 0.9188, 0.125, 0.5, 0.125, 0.75, 0.125, 0.75, 0.125, 0.5, 0.8696, 0.9444, 0.5979, 0.9444, 0.5979, 0.9268, 0.8696, 0.9268, 0.375, 1.0, 0.625, 1.0, 0.625, 1.0, 0.375, 1.0, 0.7129, 0.9188, 0.7129, 0.9445, 0.7072, 0.9445, 0.7072, 0.9188, 0.375, 0.75, 0.375, 0.5, 0.375, 0.5, 0.375, 0.75, 0.7072, 0.9445, 0.7129, 0.9445, 0.7129, 0.9462, 0.7072, 0.9462, 0.5878, 0.9267, 0.8963, 0.9267, 0.8963, 0.9458, 0.5878, 0.9458, 0.7187, 0.9257, 0.7315, 0.9257, 0.7315, 0.9265, 0.7187, 0.9265, 0.7315, 0.9196, 0.7315, 0.9257, 0.7187, 0.9257, 0.7187, 0.9196, 0.7315, 0.9196, 0.7187, 0.9196, 0.7187, 0.9188, 0.7315, 0.9188, 0.6026, 0.9397, 0.8889, 0.9397, 0.8889, 0.9494, 0.6026, 0.9494, 0.6944, 0.922, 0.7573, 0.922, 0.7573, 0.9514, 0.6944, 0.9514, 0.625, 0.75, 0.625, 0.75, 0.625, 0.75, 0.625, 0.75, 0.7129, 0.9445, 0.7187, 0.9445, 0.7187, 0.9462, 0.7129, 0.9462, 0.625, 1.0, 0.625, 1.0, 0.625, 1.0, 0.625, 1.0, 0.9507, 0.01683, 0.9656, 0.9781, 0.02823, 0.9675, 0.03679, 0.01996, 0.7586, 0.9191, 0.7586, 0.9559, 0.7586, 0.9559, 0.7586, 0.9191, 0.7219, 0.9191, 0.7586, 0.9191, 0.7586, 0.9191, 0.7219, 0.9191, 0.7586, 0.9559, 0.7219, 0.9559, 0.7219, 0.9559, 0.7586, 0.9559])
me_cube_004.materials.append(mat_double_door_mat)
me_cube_004.use_remesh_fix_poles = True
me_cube_004.use_remesh_preserve_attributes = False
me_cube_004.update()
me_cube_008 = bpy.data.meshes.new('Cube.008')
me_cube_008.from_pydata([(-0.4, -0.0124, -1.0), (-0.4, -0.0124, 0.5), (-0.4, 0.138, -1.0), (-0.4, 0.138, 0.5), (0.4, -0.0124, -1.0), (0.4, -0.0124, 0.5), (0.4, 0.138, -1.0), (0.4, 0.138, 0.5), (-0.5, 0.138, -1.0), (-0.5, -0.0124, -1.0), (-0.5, -0.0124, 0.5), (-0.5, 0.138, 0.5), (0.5, 0.138, 0.5), (0.5, 0.138, -1.0), (0.5, -0.0124, -1.0), (0.5, -0.0124, 0.5), (-0.4, -0.0124, 0.6), (-0.4, 0.138, 0.6), (0.4, 0.138, 0.6), (0.4, -0.0124, 0.6), (-0.5, -0.0124, 0.6), (-0.5, 0.138, 0.6), (0.5, 0.138, 0.6), (0.5, -0.0124, 0.6), (-0.4, 0.1096, 0.5), (-0.4, 0.1096, -1.0), (0.4, 0.1096, -1.0), (0.4, 0.1096, 0.5)], [], [(12, 7, 18, 22), (5, 4, 14, 15), (4, 5, 1, 0), (1, 5, 19, 16), (9, 10, 11, 8), (2, 0, 9, 8), (3, 2, 8, 11), (0, 1, 10, 9), (13, 12, 15, 14), (4, 6, 13, 14), (15, 12, 22, 23), (6, 7, 12, 13), (16, 17, 21, 20), (18, 17, 16, 19), (18, 19, 23, 22), (7, 3, 17, 18), (3, 11, 21, 17), (5, 15, 23, 19), (11, 10, 20, 21), (10, 1, 16, 20), (25, 24, 27, 26), (3, 7, 27, 24), (2, 3, 24, 25), (7, 6, 26, 27)])
_uv = me_cube_008.uv_layers.new(name='UVMap')
_uv.uv.foreach_set('vector', [0.002383, 0.9708, 0.06666, 0.9708, 0.06666, 1.0, 0.002383, 1.0, 0.625, 0.75, 0.375, 0.75, 0.375, 0.75, 0.625, 0.75, 0.375, 0.75, 0.625, 0.75, 0.625, 1.0, 0.375, 1.0, 0.625, 1.0, 0.625, 0.75, 0.625, 0.75, 0.625, 1.0, 0.03508, 0.4599, 0.03508, 0.4855, 0.02935, 0.4855, 0.02935, 0.4599, 0.125, 0.5, 0.125, 0.75, 0.125, 0.75, 0.125, 0.5, 0.001194, 0.9706, 0.001194, 0.002215, 0.06406, 0.002215, 0.06406, 0.9706, 0.375, 1.0, 0.625, 1.0, 0.625, 1.0, 0.375, 1.0, 0.02935, 0.4599, 0.02935, 0.4855, 0.02361, 0.4855, 0.02361, 0.4599, 0.375, 0.75, 0.375, 0.5, 0.375, 0.5, 0.375, 0.75, 0.02361, 0.4855, 0.02935, 0.4855, 0.02935, 0.4872, 0.02361, 0.4872, 0.06107, 0.002622, 0.06107, 0.9714, 0.001134, 0.9714, 0.001135, 0.002622, 0.03508, 0.4668, 0.04789, 0.4668, 0.04789, 0.4675, 0.03508, 0.4675, 0.04789, 0.4606, 0.04789, 0.4668, 0.03508, 0.4668, 0.03508, 0.4606, 0.04789, 0.4606, 0.03508, 0.4606, 0.03508, 0.4599, 0.04789, 0.4599, 0.06666, 0.9708, 0.9366, 0.9708, 0.9366, 1.0, 0.06666, 1.0, 0.9366, 0.9708, 0.9995, 0.9708, 0.9995, 1.0, 0.9366, 1.0, 0.625, 0.75, 0.625, 0.75, 0.625, 0.75, 0.625, 0.75, 0.02935, 0.4855, 0.03508, 0.4855, 0.03508, 0.4872, 0.02935, 0.4872, 0.625, 1.0, 0.625, 1.0, 0.625, 1.0, 0.625, 1.0, 0.9308, 0.02718, 0.9308, 0.9728, 0.06373, 0.9728, 0.06373, 0.02718, 0.625, 0.25, 0.625, 0.5, 0.625, 0.5, 0.625, 0.25, 0.375, 0.25, 0.625, 0.25, 0.625, 0.25, 0.375, 0.25, 0.625, 0.5, 0.375, 0.5, 0.375, 0.5, 0.625, 0.5])
me_cube_008.materials.append(mat_door_mat)
me_cube_008.use_remesh_fix_poles = True
me_cube_008.use_remesh_preserve_attributes = False
me_cube_008.update()
me_plane_023 = bpy.data.meshes.new('Plane.023')
me_plane_023.from_pydata([(-1.0, -1.0, 0.0), (1.0, -1.0, 0.0), (-1.0, 1.0, 0.0), (1.0, 1.0, 0.0)], [], [(0, 1, 3, 2)])
_uv = me_plane_023.uv_layers.new(name='UVMap')
_uv.uv.foreach_set('vector', [0.0, 0.0, 1.0, 0.0, 1.0, 1.0, 0.0, 1.0])
me_plane_023.materials.append(mat_flat_wall_mat)
me_plane_023.use_remesh_fix_poles = True
me_plane_023.use_remesh_preserve_attributes = False
me_plane_023.update()
me_plane_024 = bpy.data.meshes.new('Plane.024')
me_plane_024.from_pydata([(0.3, -1.0, -7.41e-15), (1.0, -1.0, 0.0), (0.3, 1.0, -7.41e-15), (1.0, 1.0, 0.0), (0.2, -1.0, -0.1), (0.2, 1.0, -0.1), (-0.9, -1.0, -0.1), (-0.9, 1.0, -0.1), (1.0, -1.0, -0.1), (1.0, 1.0, -0.1), (-1.0, -1.0, 0.0), (-1.0, 1.0, 0.0), (-1.0, -1.0, -0.1), (-1.0, 1.0, -0.1)], [], [(0, 1, 3, 2), (0, 2, 5, 4), (4, 5, 7, 6), (2, 3, 9, 5), (1, 0, 4, 8), (6, 7, 11, 10), (6, 10, 12), (11, 7, 13)])
_uv = me_plane_024.uv_layers.new(name='UVMap')
_uv.uv.foreach_set('vector', [1.192e-07, 0.2713, 8.941e-08, 0.0, 1.0, 8.941e-08, 1.0, 0.2713, 1.192e-07, 0.2713, 1.0, 0.2713, 1.0, 0.304, 1.192e-07, 0.304, 1.192e-07, 0.304, 1.0, 0.304, 1.0, 0.95, 0.0, 0.95, 0.9524, 0.2238, 0.9524, 0.0, 1.0, 0.0, 1.0, 0.2714, 1.0, -0.0001997, 1.0, 0.2228, 0.9524, 0.2704, 0.9524, -0.0001997, 0.0, 0.95, 1.0, 0.95, 1.0, 1.0, 0.0, 1.0, 0.0, 0.9524, 0.04762, 1.0, 0.0, 1.0, 0.9861, 0.7619, 0.9861, 0.8292, 0.9524, 0.7956])
me_plane_024.materials.append(mat_indented_wall_mat)
me_plane_024.use_remesh_fix_poles = True
me_plane_024.use_remesh_preserve_attributes = False
me_plane_024.update()
me_plane_025 = bpy.data.meshes.new('Plane.025')
me_plane_025.from_pydata([(-1.0, -0.8, -1.51e-08), (1.0, -0.8, -1.51e-08), (-1.0, 0.8, 1.51e-08), (1.0, 0.8, 1.51e-08), (-1.0, -0.8, 0.2), (1.0, -0.8, 0.2), (-1.0, 0.8, 0.2), (1.0, 0.8, 0.2), (-1.0, -1.0, 0.2), (1.0, -1.0, 0.2), (-1.0, 1.0, 0.2), (1.0, 1.0, 0.2), (-1.0, -1.0, 0.0), (1.0, -1.0, 0.0), (-1.0, 1.0, 0.0), (1.0, 1.0, 0.0)], [], [(0, 1, 3, 2), (2, 3, 7, 6), (1, 0, 4, 5), (6, 7, 11, 10), (5, 4, 8, 9), (10, 11, 15, 14), (9, 8, 12, 13)])
_uv = me_plane_025.uv_layers.new(name='UVMap')
_uv.uv.foreach_set('vector', [0.09921, 1.0, 0.09921, 0.0, 0.8992, 0.0, 0.8992, 1.0, 0.8999, 1.0, 0.8999, 0.0, 0.9999, 0.0, 0.9999, 1.0, 0.1, 0.0, 0.1, 1.0, 0.0, 1.0, 1.49e-08, 0.0, 0.9, 1.0, 0.9, 0.0, 1.0, 0.0, 1.0, 1.0, 0.09959, 0.0, 0.09959, 1.0, -0.0004122, 1.0, -0.0004122, 0.0, 0.9002, 1.0, 0.9002, 0.0, 1.0, 0.0, 1.0, 1.0, 0.1, 0.0, 0.1, 1.0, -7.451e-08, 1.0, 8.941e-08, 0.0])
me_plane_025.materials.append(mat_pillar_wall_mat)
me_plane_025.use_remesh_fix_poles = True
me_plane_025.use_remesh_preserve_attributes = False
me_plane_025.update()
me_plane_007 = bpy.data.meshes.new('Plane.007')
me_plane_007.from_pydata([(-1.0, -1.0, 0.0), (1.0, -1.0, 0.0), (-1.0, 1.0, 0.0), (1.0, 1.0, 0.0), (0.3545, -0.6748, 0.0), (-0.705, -0.6748, 0.0), (-0.705, 0.6748, 0.0), (0.3545, 0.6748, 0.0), (0.3545, -0.6748, -0.1), (-0.705, -0.6748, -0.1), (-0.705, 0.6748, -0.1), (0.3545, 0.6748, -0.1), (-1.0, -1.0, -0.1), (1.0, -1.0, -0.1), (-1.0, 1.0, -0.1), (1.0, 1.0, -0.1)], [], [(6, 2, 0, 5), (5, 0, 1, 3, 2, 6, 7, 4), (7, 6, 10, 11), (5, 4, 8, 9), (6, 5, 9, 10), (4, 7, 11, 8), (2, 3, 15, 14), (1, 0, 12, 13)])
_uv = me_plane_007.uv_layers.new(name='UVMap')
_uv.uv.foreach_set('vector', [0.8374, 0.8525, 1.0, 1.0, -5.96e-08, 1.0, 0.1626, 0.8525, 0.1626, 0.8525, -5.96e-08, 1.0, 0.0, -5.96e-08, 1.0, 0.0, 1.0, 1.0, 0.8374, 0.8525, 0.8374, 0.3227, 0.1626, 0.3227, 0.6773, 0.8374, 0.1475, 0.8374, 0.1475, 0.8374, 0.6773, 0.8374, 0.1475, 0.1626, 0.6773, 0.1626, 0.6773, 0.1626, 0.1475, 0.1626, 0.1475, 0.8374, 0.1475, 0.1626, 0.1475, 0.1626, 0.1475, 0.8374, 0.6773, 0.1626, 0.6773, 0.8374, 0.6773, 0.8374, 0.6773, 0.1626, 0.0, 1.0, 1.0, 1.0, 1.0, 1.0, 0.0, 1.0, 1.0, 0.0, 0.0, 0.0, 0.0, 0.0, 1.0, 0.0])
me_plane_007.materials.append(mat_window_flat_wall_mat)
me_plane_007.use_remesh_fix_poles = True
me_plane_007.use_remesh_preserve_attributes = False
me_plane_007.update()
me_cube_005 = bpy.data.meshes.new('Cube.005')
me_cube_005.from_pydata([(-0.4, -0.0124, -1.0), (-0.4, -0.0124, 0.5), (-0.4, 0.138, -1.0), (-0.4, 0.138, 0.5), (0.4, -0.0124, -1.0), (0.4, -0.0124, 0.5), (0.4, 0.138, -1.0), (0.4, 0.138, 0.5), (-0.5, 0.138, -1.0), (-0.5, -0.0124, -1.0), (-0.5, -0.0124, 0.5), (-0.5, 0.138, 0.5), (0.5, 0.138, 0.5), (0.5, 0.138, -1.0), (0.5, -0.0124, -1.0), (0.5, -0.0124, 0.5), (-0.4, -0.0124, 0.6), (-0.4, 0.138, 0.6), (0.4, 0.138, 0.6), (0.4, -0.0124, 0.6), (-0.5, -0.0124, 0.6), (-0.5, 0.138, 0.6), (0.5, 0.138, 0.6), (0.5, -0.0124, 0.6), (-0.4, 0.1096, 0.5), (-0.4, 0.1096, -1.0), (0.4, 0.1096, -1.0), (0.4, 0.1096, 0.5)], [], [(12, 7, 18, 22), (5, 4, 14, 15), (4, 5, 1, 0), (1, 5, 19, 16), (9, 10, 11, 8), (2, 0, 9, 8), (3, 2, 8, 11), (0, 1, 10, 9), (13, 12, 15, 14), (4, 6, 13, 14), (15, 12, 22, 23), (6, 7, 12, 13), (16, 17, 21, 20), (18, 17, 16, 19), (18, 19, 23, 22), (7, 3, 17, 18), (3, 11, 21, 17), (5, 15, 23, 19), (11, 10, 20, 21), (10, 1, 16, 20), (25, 24, 27, 26), (3, 7, 27, 24), (2, 3, 24, 25), (7, 6, 26, 27)])
_uv = me_cube_005.uv_layers.new(name='UVMap')
_uv.uv.foreach_set('vector', [0.6625, 0.9141, 0.7268, 0.9141, 0.7268, 0.9436, 0.6625, 0.9436, 0.625, 0.75, 0.375, 0.75, 0.375, 0.75, 0.625, 0.75, 0.375, 0.75, 0.625, 0.75, 0.625, 1.0, 0.375, 1.0, 0.625, 1.0, 0.625, 0.75, 0.625, 0.75, 0.625, 1.0, 0.7187, 0.9188, 0.7187, 0.9445, 0.7129, 0.9445, 0.7129, 0.9188, 0.125, 0.5, 0.125, 0.75, 0.125, 0.75, 0.125, 0.5, 0.8696, 0.9444, 0.5979, 0.9444, 0.5979, 0.9268, 0.8696, 0.9268, 0.375, 1.0, 0.625, 1.0, 0.625, 1.0, 0.375, 1.0, 0.7129, 0.9188, 0.7129, 0.9445, 0.7072, 0.9445, 0.7072, 0.9188, 0.375, 0.75, 0.375, 0.5, 0.375, 0.5, 0.375, 0.75, 0.7072, 0.9445, 0.7129, 0.9445, 0.7129, 0.9462, 0.7072, 0.9462, 0.5878, 0.9267, 0.8963, 0.9267, 0.8963, 0.9458, 0.5878, 0.9458, 0.7187, 0.9257, 0.7315, 0.9257, 0.7315, 0.9265, 0.7187, 0.9265, 0.7315, 0.9196, 0.7315, 0.9257, 0.7187, 0.9257, 0.7187, 0.9196, 0.7315, 0.9196, 0.7187, 0.9196, 0.7187, 0.9188, 0.7315, 0.9188, 0.6026, 0.9397, 0.8889, 0.9397, 0.8889, 0.9494, 0.6026, 0.9494, 0.6944, 0.922, 0.7573, 0.922, 0.7573, 0.9514, 0.6944, 0.9514, 0.625, 0.75, 0.625, 0.75, 0.625, 0.75, 0.625, 0.75, 0.7129, 0.9445, 0.7187, 0.9445, 0.7187, 0.9462, 0.7129, 0.9462, 0.625, 1.0, 0.625, 1.0, 0.625, 1.0, 0.625, 1.0, 0.9507, 0.01683, 0.9656, 0.9781, 0.02823, 0.9675, 0.03679, 0.01996, 0.7586, 0.9191, 0.7586, 0.9559, 0.7586, 0.9559, 0.7586, 0.9191, 0.7219, 0.9191, 0.7586, 0.9191, 0.7586, 0.9191, 0.7219, 0.9191, 0.7586, 0.9559, 0.7219, 0.9559, 0.7219, 0.9559, 0.7586, 0.9559])
me_cube_005.materials.append(mat_double_door_mat)
me_cube_005.use_remesh_fix_poles = True
me_cube_005.use_remesh_preserve_attributes = False
me_cube_005.update()

# ---- objects
ob_point = bpy.data.objects.new('Point', light_point)
ob_floor_0 = bpy.data.objects.new('FLOOR_0', me_plane_001)
ob_ceiling_0 = bpy.data.objects.new('CEILING_0', me_plane_009)
ob_lamp_e_w = bpy.data.objects.new('LAMP_E_W', me_cube)
ob_n_flat_wall_0 = bpy.data.objects.new('N_FLAT_WALL_0', me_plane_002)
ob_n_pillar_wall_0 = bpy.data.objects.new('N_PILLAR_WALL_0', me_plane_005)
ob_n_indented_wall_0 = bpy.data.objects.new('N_INDENTED_WALL_0', me_plane_010)
ob_n_door_0 = bpy.data.objects.new('N_DOOR_0', me_cube_001)
ob_n_flat_wall_1 = bpy.data.objects.new('N_FLAT_WALL_1', me_plane_003)
ob_n_door_1 = bpy.data.objects.new('N_DOOR_1', me_cube_002)
ob_e_pillar_wall_0 = bpy.data.objects.new('E_PILLAR_WALL_0', me_plane_017)
ob_e_door_0 = bpy.data.objects.new('E_DOOR_0', me_cube_006)
ob_e_indented_wall_0 = bpy.data.objects.new('E_INDENTED_WALL_0', me_plane_018)
ob_e_flat_wall_0 = bpy.data.objects.new('E_FLAT_WALL_0', me_plane_019)
ob_e_flat_wall_1 = bpy.data.objects.new('E_FLAT_WALL_1', me_plane_004)
ob_e_door_1 = bpy.data.objects.new('E_DOOR_1', me_cube_003)
ob_s_door_0 = bpy.data.objects.new('S_DOOR_0', me_cube_007)
ob_s_flat_wall_0 = bpy.data.objects.new('S_FLAT_WALL_0', me_plane_020)
ob_s_indented_wall_0 = bpy.data.objects.new('S_INDENTED_WALL_0', me_plane_021)
ob_s_pillar_wall_0 = bpy.data.objects.new('S_PILLAR_WALL_0', me_plane_022)
ob_s_flat_wall_1 = bpy.data.objects.new('S_FLAT_WALL_1', me_plane_006)
ob_s_door_1 = bpy.data.objects.new('S_DOOR_1', me_cube_004)
ob_w_door_0 = bpy.data.objects.new('W_DOOR_0', me_cube_008)
ob_w_flat_wall_0 = bpy.data.objects.new('W_FLAT_WALL_0', me_plane_023)
ob_w_indented_wall_0 = bpy.data.objects.new('W_INDENTED_WALL_0', me_plane_024)
ob_w_pillar_wall_0 = bpy.data.objects.new('W_PILLAR_WALL_0', me_plane_025)
ob_w_flat_wall_1 = bpy.data.objects.new('W_FLAT_WALL_1', me_plane_007)
ob_w_door_1 = bpy.data.objects.new('W_DOOR_1', me_cube_005)

# ---- transforms, parenting, visibility, modifiers, constraints
ob_point.parent = ob_lamp_e_w
ob_point.matrix_parent_inverse = Matrix(((1.0, -0.0, 0.0, -0.0), (-0.0, 1.0, -0.0, 0.0), (0.0, -0.0, 1.0, -2.0), (-0.0, 0.0, -0.0, 1.0)))
ob_point.location = (0.0, 0.0, 1.623)
ob_floor_0.location = (0.0, 0.0, 0.0)
ob_ceiling_0.location = (0.0, 0.0, 2.0)
ob_ceiling_0.rotation_euler = (3.142, -0.0, 0.0)
ob_lamp_e_w.location = (0.0, 0.0, 2.0)
ob_n_flat_wall_0.location = (0.0, -1.0, 1.0)
ob_n_flat_wall_0.rotation_euler = (-1.571, 1.571, 0.0)
ob_n_pillar_wall_0.location = (0.0, -1.0, 1.0)
ob_n_pillar_wall_0.rotation_euler = (-1.571, 1.571, 0.0)
ob_n_indented_wall_0.location = (0.0, -0.9, 1.0)
ob_n_indented_wall_0.rotation_euler = (-1.571, 1.571, 0.0)
ob_n_door_0.location = (0.0, -1.0, 1.0)
ob_n_flat_wall_1.location = (0.0, -0.9, 1.0)
ob_n_flat_wall_1.rotation_euler = (-1.571, 1.571, 0.0)
ob_n_door_1.location = (0.0, -1.0, 1.0)
ob_n_door_1.scale = (1.5, 1.0, 1.0)
ob_e_pillar_wall_0.location = (-1.0, 0.0, 1.0)
ob_e_pillar_wall_0.rotation_euler = (1.192e-07, 1.571, 0.0)
ob_e_door_0.location = (-1.0, 0.0, 1.0)
ob_e_door_0.rotation_euler = (0.0, -0.0, -1.571)
ob_e_indented_wall_0.location = (-0.9, 5.96e-08, 1.0)
ob_e_indented_wall_0.rotation_euler = (-0.0, 1.571, 0.0)
ob_e_flat_wall_0.location = (-1.0, 0.0, 1.0)
ob_e_flat_wall_0.rotation_euler = (-0.0, 1.571, 0.0)
ob_e_flat_wall_1.location = (-0.9, 5.96e-08, 1.0)
ob_e_flat_wall_1.rotation_euler = (-0.0, 1.571, 0.0)
ob_e_door_1.location = (-1.0, 0.0, 1.0)
ob_e_door_1.rotation_euler = (0.0, -0.0, -1.571)
ob_e_door_1.scale = (1.5, 1.0, 1.0)
ob_s_door_0.location = (0.0, 1.0, 1.0)
ob_s_door_0.rotation_euler = (0.0, -0.0, -3.142)
ob_s_flat_wall_0.location = (0.0, 1.0, 1.0)
ob_s_flat_wall_0.rotation_euler = (1.571, 1.571, 0.0)
ob_s_indented_wall_0.location = (0.0, 0.9, 1.0)
ob_s_indented_wall_0.rotation_euler = (1.571, 1.571, 0.0)
ob_s_pillar_wall_0.location = (0.0, 1.0, 1.0)
ob_s_pillar_wall_0.rotation_euler = (1.571, 1.571, 0.0)
ob_s_flat_wall_1.location = (0.0, 0.9, 1.0)
ob_s_flat_wall_1.rotation_euler = (1.571, 1.571, 0.0)
ob_s_door_1.location = (0.0, 1.0, 1.0)
ob_s_door_1.rotation_euler = (0.0, -0.0, -3.142)
ob_s_door_1.scale = (1.5, 1.0, 1.0)
ob_w_door_0.location = (1.0, 0.0, 1.0)
ob_w_door_0.rotation_euler = (0.0, 0.0, -4.712)
ob_w_flat_wall_0.location = (1.0, 0.0, 1.0)
ob_w_flat_wall_0.rotation_euler = (3.142, 1.571, 0.0)
ob_w_indented_wall_0.location = (0.9, 5.96e-08, 1.0)
ob_w_indented_wall_0.rotation_euler = (3.142, 1.571, 0.0)
ob_w_pillar_wall_0.location = (1.0, 0.0, 1.0)
ob_w_pillar_wall_0.rotation_euler = (3.142, 1.571, 0.0)
ob_w_flat_wall_1.location = (0.9, 5.96e-08, 1.0)
ob_w_flat_wall_1.rotation_euler = (3.142, 1.571, 0.0)
ob_w_door_1.location = (1.0, 0.0, 1.0)
ob_w_door_1.rotation_euler = (0.0, 0.0, -4.712)
ob_w_door_1.scale = (1.5, 1.0, 1.0)

# ---- collection membership
scene.collection.objects.link(ob_point)
col_collection.objects.link(ob_floor_0)
col_collection.objects.link(ob_ceiling_0)
col_collection.objects.link(ob_lamp_e_w)
col_north_face.objects.link(ob_n_flat_wall_0)
col_north_face.objects.link(ob_n_pillar_wall_0)
col_north_face.objects.link(ob_n_indented_wall_0)
col_north_face.objects.link(ob_n_door_0)
col_north_face.objects.link(ob_n_flat_wall_1)
col_north_face.objects.link(ob_n_door_1)
col_east_face.objects.link(ob_e_pillar_wall_0)
col_east_face.objects.link(ob_e_door_0)
col_east_face.objects.link(ob_e_indented_wall_0)
col_east_face.objects.link(ob_e_flat_wall_0)
col_east_face.objects.link(ob_e_flat_wall_1)
col_east_face.objects.link(ob_e_door_1)
col_south_face.objects.link(ob_s_door_0)
col_south_face.objects.link(ob_s_flat_wall_0)
col_south_face.objects.link(ob_s_indented_wall_0)
col_south_face.objects.link(ob_s_pillar_wall_0)
col_south_face.objects.link(ob_s_flat_wall_1)
col_south_face.objects.link(ob_s_door_1)
col_west_face.objects.link(ob_w_door_0)
col_west_face.objects.link(ob_w_flat_wall_0)
col_west_face.objects.link(ob_w_indented_wall_0)
col_west_face.objects.link(ob_w_pillar_wall_0)
col_west_face.objects.link(ob_w_flat_wall_1)
col_west_face.objects.link(ob_w_door_1)

# ---- scene / render settings (as saved in the file)
scene.frame_start = 1; scene.frame_end = 250; scene.frame_set(1)
scene.render.engine = 'BLENDER_EEVEE_NEXT'
scene.cycles.use_denoising = False
scene.cycles.samples = 128
scene.cycles.sampling_pattern = 'TABULATED_SOBOL'
scene.cycles.use_adaptive_sampling = False
scene.cycles.use_light_tree = False
scene.view_settings.view_transform = 'Filmic'
bpy.context.view_layer.update()

# ---- added for rendering (the .blend has no active camera): camera
cam_auto = bpy.data.cameras.new('AutoCamera')
cam_auto.lens = 50.0
cam_auto.sensor_width = 36.0
cam_auto.clip_end = 1000.0
ob_auto_camera = bpy.data.objects.new('AutoCamera', cam_auto)
scene.collection.objects.link(ob_auto_camera)
ob_auto_camera.location = (3.23163, -3.87795, 3.5853)
ob_auto_camera.rotation_euler = (1.09748, -7.21219e-08, 0.694738)
scene.camera = ob_auto_camera
bpy.context.view_layer.update()
